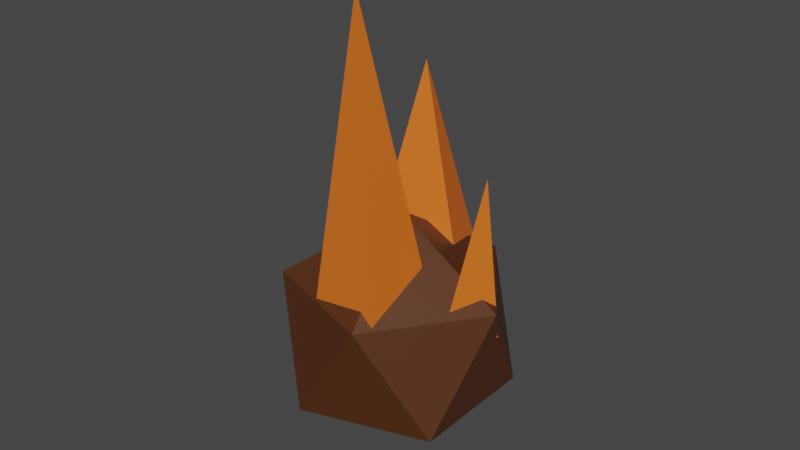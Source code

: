 # Source: meteor.blend  (saved by Blender 2.81.16; exported with 4.5.12 LTS)
import bpy
from mathutils import Matrix  # noqa: F401  (used for matrix-valued properties, if any)

bpy.ops.wm.read_factory_settings(use_empty=True)
scene = bpy.context.scene
scene.name = 'Scene'

# ---- collections
col_collection = bpy.data.collections.new('Collection'); scene.collection.children.link(col_collection)

# ---- materials (node trees are filled in below, after node groups)
mat_material_002 = bpy.data.materials.new('Material.002')
mat_material_002.use_transparent_shadow = False
mat_material_001 = bpy.data.materials.new('Material.001')
mat_material_001.use_transparent_shadow = False

# ---- material node trees
mat_material_002.use_nodes = True; mat_material_002.node_tree.nodes.clear()
_N = mat_material_002.node_tree.nodes; _L = mat_material_002.node_tree.links
n0 = _N.new('ShaderNodeOutputMaterial'); n0.name = 'Material Output'; n0.location = (300, 300)
n1 = _N.new('ShaderNodeBsdfPrincipled'); n1.name = 'Principled BSDF'; n1.location = (10, 300)
n1.distribution = 'GGX'
n1.subsurface_method = 'BURLEY'
n1.inputs[0].default_value = (0.8, 0.1595, 0.01477, 1.0)
n1.inputs[3].default_value = 1.45
n1.inputs[27].default_value = (0.0, 0.0, 0.0, 1.0)
n1.inputs[28].default_value = 1.0
_L.new(n1.outputs[0], n0.inputs[0])
n0.is_active_output = True
mat_material_001.use_nodes = True; mat_material_001.node_tree.nodes.clear()
_N = mat_material_001.node_tree.nodes; _L = mat_material_001.node_tree.links
n0 = _N.new('ShaderNodeOutputMaterial'); n0.name = 'Material Output'; n0.location = (300, 300)
n1 = _N.new('ShaderNodeBsdfPrincipled'); n1.name = 'Principled BSDF'; n1.location = (10, 300)
n1.distribution = 'GGX'
n1.subsurface_method = 'BURLEY'
n1.inputs[0].default_value = (0.08714, 0.02651, 0.007041, 1.0)
n1.inputs[3].default_value = 1.45
n1.inputs[27].default_value = (0.0, 0.0, 0.0, 1.0)
n1.inputs[28].default_value = 1.0
_L.new(n1.outputs[0], n0.inputs[0])
n0.is_active_output = True

# ---- world
world_world = bpy.data.worlds.new('World'); scene.world = world_world
world_world.use_nodes = True; world_world.node_tree.nodes.clear()
_N = world_world.node_tree.nodes; _L = world_world.node_tree.links
n0 = _N.new('ShaderNodeOutputWorld'); n0.name = 'World Output'; n0.location = (300, 300)
n1 = _N.new('ShaderNodeBackground'); n1.name = 'Background'; n1.location = (10, 300)
n1.inputs[0].default_value = (0.05088, 0.05088, 0.05088, 1.0)
_L.new(n1.outputs[0], n0.inputs[0])
n0.is_active_output = True
world_world.color = (0.05088, 0.05088, 0.05088)
world_world.use_sun_shadow = False
world_world.sun_shadow_jitter_overblur = 0.0

# ---- meshes
me_cube_002 = bpy.data.meshes.new('Cube.002')
me_cube_002.from_pydata([(0.0, 0.0, 1.0), (0.08309, -1.598, 0.01245), (0.0, 0.0, 1.0), (-0.4708, 0.2009, 0.09415), (0.0, 0.0, 1.0), (1.0, -1.0, 0.0), (0.0, 0.0, 1.0), (1.067, 0.9774, 0.005482), (-0.4294, -0.1353, -0.1039), (1.06, 0.9799, 0.009822), (2.398, -0.6369, -0.7988), (1.034, 1.392, -0.3874), (4.781, 0.883, -0.3874), (5.235, -1.726, -0.3874), (1.769, -2.83, -0.3874), (-0.8278, -0.9029, -0.3874), (3.027, 1.556, 0.2782), (5.624, -0.3709, 0.2782), (3.763, -2.666, 0.2782), (0.01558, -2.157, 0.2782), (-0.439, 0.4525, 0.2782), (2.398, -0.6369, 0.6895), (1.946, -1.57, 1.463), (3.229, -2.403, 0.1701), (1.946, -1.57, 1.463), (0.4062, -2.057, 0.176), (1.946, -1.57, 1.463), (3.536, -1.043, 0.1701), (1.946, -1.57, 1.463), (0.706, -0.6939, 0.1772), (0.4118, -2.066, 0.1919), (0.7013, -0.6982, 0.1828), (3.182, 0.3291, 1.992), (4.574, -0.7366, 0.09312), (3.182, 0.3291, 1.992), (1.203, 0.09958, 0.1018), (3.182, 0.3291, 1.992), (4.464, 0.555, 0.08225), (3.182, 0.3291, 1.992), (2.527, 1.456, 0.1255), (1.208, 0.0897, 0.1252), (2.312, 1.445, 0.1251), (4.178, -1.329, 1.107), (3.797, -1.978, 0.2359), (4.178, -1.329, 1.107), (3.473, -0.863, 0.2399), (4.178, -1.329, 1.107), (4.923, -1.806, 0.2359), (4.178, -1.329, 1.107), (4.6, -0.6871, 0.2407), (3.467, -0.867, 0.2506), (4.596, -0.6863, 0.2444)], [], [(6, 2, 0, 4), (0, 2, 3, 1), (2, 6, 7, 3), (6, 4, 5, 7), (4, 0, 1, 5), (5, 1, 8, 9), (10, 11, 12), (11, 10, 15), (10, 12, 13), (10, 13, 14), (10, 14, 15), (11, 15, 20), (12, 11, 16), (13, 12, 17), (14, 13, 18), (15, 14, 19), (11, 20, 16), (12, 16, 17), (13, 17, 18), (14, 18, 19), (15, 19, 20), (16, 20, 21), (17, 16, 21), (18, 17, 21), (19, 18, 21), (20, 19, 21), (28, 24, 22, 26), (22, 24, 25, 23), (24, 28, 29, 25), (28, 26, 27, 29), (26, 22, 23, 27), (27, 23, 30, 31), (38, 34, 32, 36), (32, 34, 35, 33), (34, 38, 39, 35), (38, 36, 37, 39), (36, 32, 33, 37), (37, 33, 40, 41), (48, 44, 42, 46), (42, 44, 45, 43), (44, 48, 49, 45), (48, 46, 47, 49), (46, 42, 43, 47), (47, 43, 50, 51)])
me_cube_002.polygons.foreach_set('material_index', [0, 0, 0, 0, 0, 0, 1, 1, 1, 1, 1, 1, 1, 1, 1, 1, 1, 1, 1, 1, 1, 1, 1, 1, 1, 1, 0, 0, 0, 0, 0, 0, 0, 0, 0, 0, 0, 0, 0, 0, 0, 0, 0, 0])
_uv = me_cube_002.uv_layers.new(name='UVMap')
_uv.uv.foreach_set('vector', [0.75, 0.625, 0.75, 0.625, 0.75, 0.625, 0.75, 0.625, 0.75, 0.625, 0.75, 0.625, 0.875, 0.5, 0.875, 0.75, 0.75, 0.625, 0.75, 0.625, 0.625, 0.5, 0.875, 0.5, 0.75, 0.625, 0.75, 0.625, 0.5, 0.75, 0.5, 0.5, 0.75, 0.625, 0.75, 0.625, 0.875, 0.75, 0.625, 0.75, 0.625, 0.75, 0.875, 0.75, 0.875, 0.75, 0.625, 0.75, 0.8182, 0.0, 0.7273, 0.1575, 0.9091, 0.1575, 0.7273, 0.1575, 0.6364, 0.0, 0.5455, 0.1575, 0.09091, 0.0, 0.0, 0.1575, 0.1818, 0.1575, 0.2727, 0.0, 0.1818, 0.1575, 0.3636, 0.1575, 0.4545, 0.0, 0.3636, 0.1575, 0.5455, 0.1575, 0.7273, 0.1575, 0.5455, 0.1575, 0.6364, 0.3149, 0.9091, 0.1575, 0.7273, 0.1575, 0.8182, 0.3149, 0.1818, 0.1575, 0.0, 0.1575, 0.09091, 0.3149, 0.3636, 0.1575, 0.1818, 0.1575, 0.2727, 0.3149, 0.5455, 0.1575, 0.3636, 0.1575, 0.4545, 0.3149, 0.7273, 0.1575, 0.6364, 0.3149, 0.8182, 0.3149, 0.9091, 0.1575, 0.8182, 0.3149, 1.0, 0.3149, 0.1818, 0.1575, 0.09091, 0.3149, 0.2727, 0.3149, 0.3636, 0.1575, 0.2727, 0.3149, 0.4545, 0.3149, 0.5455, 0.1575, 0.4545, 0.3149, 0.6364, 0.3149, 0.8182, 0.3149, 0.6364, 0.3149, 0.7273, 0.4724, 1.0, 0.3149, 0.8182, 0.3149, 0.9091, 0.4724, 0.2727, 0.3149, 0.09091, 0.3149, 0.1818, 0.4724, 0.4545, 0.3149, 0.2727, 0.3149, 0.3636, 0.4724, 0.6364, 0.3149, 0.4545, 0.3149, 0.5455, 0.4724, 0.75, 0.625, 0.75, 0.625, 0.75, 0.625, 0.75, 0.625, 0.75, 0.625, 0.75, 0.625, 0.875, 0.5, 0.875, 0.75, 0.75, 0.625, 0.75, 0.625, 0.625, 0.5, 0.875, 0.5, 0.75, 0.625, 0.75, 0.625, 0.5, 0.75, 0.5, 0.5, 0.75, 0.625, 0.75, 0.625, 0.875, 0.75, 0.625, 0.75, 0.625, 0.75, 0.875, 0.75, 0.875, 0.75, 0.625, 0.75, 0.75, 0.625, 0.75, 0.625, 0.75, 0.625, 0.75, 0.625, 0.75, 0.625, 0.75, 0.625, 0.875, 0.5, 0.875, 0.75, 0.75, 0.625, 0.75, 0.625, 0.625, 0.5, 0.875, 0.5, 0.75, 0.625, 0.75, 0.625, 0.5, 0.75, 0.5, 0.5, 0.75, 0.625, 0.75, 0.625, 0.875, 0.75, 0.625, 0.75, 0.625, 0.75, 0.875, 0.75, 0.875, 0.75, 0.625, 0.75, 0.75, 0.625, 0.75, 0.625, 0.75, 0.625, 0.75, 0.625, 0.75, 0.625, 0.75, 0.625, 0.875, 0.5, 0.875, 0.75, 0.75, 0.625, 0.75, 0.625, 0.625, 0.5, 0.875, 0.5, 0.75, 0.625, 0.75, 0.625, 0.5, 0.75, 0.5, 0.5, 0.75, 0.625, 0.75, 0.625, 0.875, 0.75, 0.625, 0.75, 0.625, 0.75, 0.875, 0.75, 0.875, 0.75, 0.625, 0.75])
me_cube_002.materials.append(mat_material_002)
me_cube_002.materials.append(mat_material_001)
me_cube_002.use_remesh_fix_poles = True
me_cube_002.use_remesh_preserve_attributes = False
me_cube_002.use_mirror_vertex_groups = False
me_cube_002.update()

# ---- objects
ob_cube_001 = bpy.data.objects.new('Cube.001', me_cube_002)

# ---- transforms, parenting, visibility, modifiers, constraints
ob_cube_001.location = (0.7007, 0.09921, 0.07342)
ob_cube_001.rotation_euler = (0.0, 0.0, -2.633)
ob_cube_001.scale = (0.2753, 0.4001, 1.344)
ob_cube_001.lineart.crease_threshold = 0.0

# ---- collection membership
col_collection.objects.link(ob_cube_001)

# ---- scene / render settings (as saved in the file)
scene.frame_start = 1; scene.frame_end = 250; scene.frame_set(69)
scene.render.engine = 'BLENDER_EEVEE_NEXT'
scene.cycles.use_denoising = False
scene.cycles.samples = 128
scene.cycles.sampling_pattern = 'TABULATED_SOBOL'
scene.cycles.use_adaptive_sampling = False
scene.cycles.use_light_tree = False
scene.view_settings.view_transform = 'Filmic'
bpy.context.view_layer.update()

# ---- added for rendering (the .blend has no active camera and no usable light): camera, sun
cam_auto = bpy.data.cameras.new('AutoCamera')
cam_auto.lens = 50.0
cam_auto.sensor_width = 36.0
cam_auto.clip_end = 1000.0
ob_auto_camera = bpy.data.objects.new('AutoCamera', cam_auto)
scene.collection.objects.link(ob_auto_camera)
ob_auto_camera.location = (4.68162, -5.61794, 4.62034)
ob_auto_camera.rotation_euler = (1.09748, -7.21219e-08, 0.694738)
scene.camera = ob_auto_camera
light_auto_sun = bpy.data.lights.new('AutoSun', 'SUN')
light_auto_sun.energy = 3.0
light_auto_sun.angle = 0.0523599
ob_auto_sun = bpy.data.objects.new('AutoSun', light_auto_sun)
scene.collection.objects.link(ob_auto_sun)
ob_auto_sun.rotation_euler = (0.872665, 0.174533, 0.523599)
bpy.context.view_layer.update()
